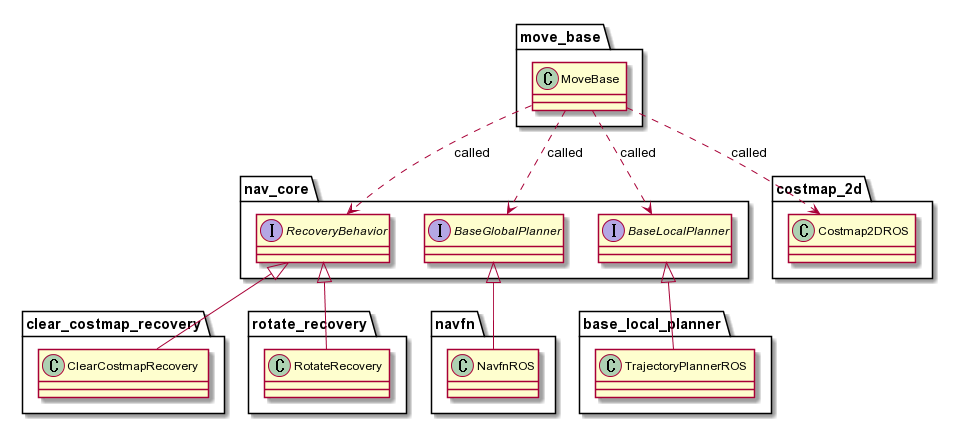

The diagram above was rendered by PlantUML. Its source (embedded in the PNG):
@startuml

package "move_base" {
    class MoveBase
}

package "nav_core" {
    interface BaseLocalPlanner
    interface BaseGlobalPlanner
    interface RecoveryBehavior
}

package "navfn" {
    class NavfnROS
}

package "base_local_planner" {
    class TrajectoryPlannerROS
}

package "clear_costmap_recovery"{
    class ClearCostmapRecovery
}

package "rotate_recovery"{
    class RotateRecovery
}

package "costmap_2d"{
    class Costmap2DROS
}

MoveBase ..> BaseLocalPlanner: called
MoveBase ..> BaseGlobalPlanner: called
MoveBase ..> RecoveryBehavior: called
MoveBase ..> Costmap2DROS: called
TrajectoryPlannerROS -up-|> BaseLocalPlanner
NavfnROS -up-|> BaseGlobalPlanner
ClearCostmapRecovery -up-|> RecoveryBehavior
RotateRecovery -up-|> RecoveryBehavior

@enduml